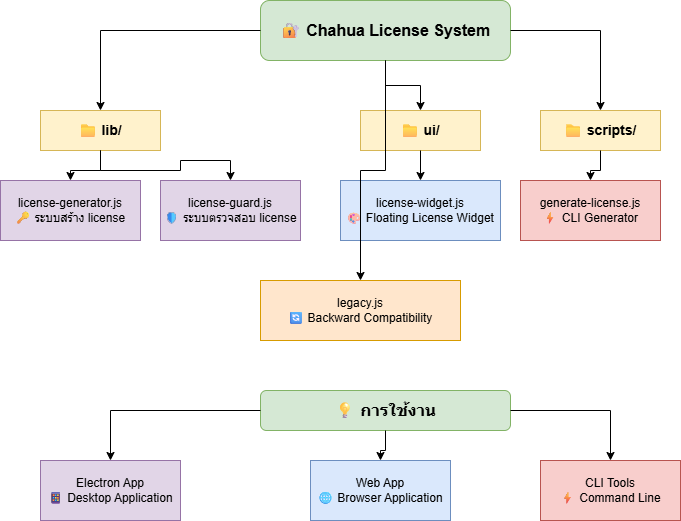

The diagram above was exported from draw.io. Its source (the exported page's mxGraphModel, read from the mxfile embedded in the PNG):
<mxGraphModel dx="593" dy="563" grid="1" gridSize="10" guides="1" tooltips="1" connect="1" arrows="1" fold="1" page="1" pageScale="1" pageWidth="827" pageHeight="1169" math="0" shadow="0">
  <root>
    <mxCell id="0" />
    <mxCell id="1" parent="0" />
    <mxCell id="2" value="🔐 Chahua License System" style="rounded=1;whiteSpace=wrap;html=1;fillColor=#d5e8d4;strokeColor=#82b366;fontSize=16;fontStyle=1" parent="1" vertex="1">
      <mxGeometry x="300" y="40" width="250" height="60" as="geometry" />
    </mxCell>
    <mxCell id="3" value="📁 lib/" style="rounded=0;whiteSpace=wrap;html=1;fillColor=#fff2cc;strokeColor=#d6b656;fontSize=14;fontStyle=1" parent="1" vertex="1">
      <mxGeometry x="80" y="150" width="120" height="40" as="geometry" />
    </mxCell>
    <mxCell id="4" value="license-generator.js&#10;🔑 ระบบสร้าง license" style="rounded=0;whiteSpace=wrap;html=1;fillColor=#e1d5e7;strokeColor=#9673a6" parent="1" vertex="1">
      <mxGeometry x="40" y="220" width="140" height="60" as="geometry" />
    </mxCell>
    <mxCell id="5" value="license-guard.js&#10;🛡 ระบบตรวจสอบ license" style="rounded=0;whiteSpace=wrap;html=1;fillColor=#e1d5e7;strokeColor=#9673a6" parent="1" vertex="1">
      <mxGeometry x="200" y="220" width="140" height="60" as="geometry" />
    </mxCell>
    <mxCell id="6" value="📁 ui/" style="rounded=0;whiteSpace=wrap;html=1;fillColor=#fff2cc;strokeColor=#d6b656;fontSize=14;fontStyle=1" parent="1" vertex="1">
      <mxGeometry x="400" y="150" width="120" height="40" as="geometry" />
    </mxCell>
    <mxCell id="7" value="license-widget.js&#10;🎨 Floating License Widget" style="rounded=0;whiteSpace=wrap;html=1;fillColor=#dae8fc;strokeColor=#6c8ebf" parent="1" vertex="1">
      <mxGeometry x="380" y="220" width="160" height="60" as="geometry" />
    </mxCell>
    <mxCell id="8" value="📁 scripts/" style="rounded=0;whiteSpace=wrap;html=1;fillColor=#fff2cc;strokeColor=#d6b656;fontSize=14;fontStyle=1" parent="1" vertex="1">
      <mxGeometry x="580" y="150" width="120" height="40" as="geometry" />
    </mxCell>
    <mxCell id="9" value="generate-license.js&#10;⚡ CLI Generator" style="rounded=0;whiteSpace=wrap;html=1;fillColor=#f8cecc;strokeColor=#b85450" parent="1" vertex="1">
      <mxGeometry x="560" y="220" width="140" height="60" as="geometry" />
    </mxCell>
    <mxCell id="10" value="legacy.js&#10;🔄 Backward Compatibility" style="rounded=0;whiteSpace=wrap;html=1;fillColor=#ffe6cc;strokeColor=#d79b00" parent="1" vertex="1">
      <mxGeometry x="300" y="320" width="200" height="60" as="geometry" />
    </mxCell>
    <mxCell id="11" value="💡 การใช้งาน" style="rounded=1;whiteSpace=wrap;html=1;fillColor=#d5e8d4;strokeColor=#82b366;fontSize=16;fontStyle=1" parent="1" vertex="1">
      <mxGeometry x="300" y="430" width="250" height="40" as="geometry" />
    </mxCell>
    <mxCell id="12" value="Electron App&#10;📱 Desktop Application" style="rounded=0;whiteSpace=wrap;html=1;fillColor=#e1d5e7;strokeColor=#9673a6" parent="1" vertex="1">
      <mxGeometry x="80" y="500" width="140" height="60" as="geometry" />
    </mxCell>
    <mxCell id="13" value="Web App&#10;🌐 Browser Application" style="rounded=0;whiteSpace=wrap;html=1;fillColor=#dae8fc;strokeColor=#6c8ebf" parent="1" vertex="1">
      <mxGeometry x="350" y="500" width="140" height="60" as="geometry" />
    </mxCell>
    <mxCell id="14" value="CLI Tools&#10;⚡ Command Line" style="rounded=0;whiteSpace=wrap;html=1;fillColor=#f8cecc;strokeColor=#b85450" parent="1" vertex="1">
      <mxGeometry x="580" y="500" width="140" height="60" as="geometry" />
    </mxCell>
    <mxCell id="15" style="edgeStyle=orthogonalEdgeStyle;rounded=0;orthogonalLoop=1;jettySize=auto;html=1;" parent="1" source="2" target="3" edge="1">
      <mxGeometry relative="1" as="geometry" />
    </mxCell>
    <mxCell id="16" style="edgeStyle=orthogonalEdgeStyle;rounded=0;orthogonalLoop=1;jettySize=auto;html=1;" parent="1" source="2" target="6" edge="1">
      <mxGeometry relative="1" as="geometry" />
    </mxCell>
    <mxCell id="17" style="edgeStyle=orthogonalEdgeStyle;rounded=0;orthogonalLoop=1;jettySize=auto;html=1;" parent="1" source="2" target="8" edge="1">
      <mxGeometry relative="1" as="geometry" />
    </mxCell>
    <mxCell id="18" style="edgeStyle=orthogonalEdgeStyle;rounded=0;orthogonalLoop=1;jettySize=auto;html=1;" parent="1" source="3" target="4" edge="1">
      <mxGeometry relative="1" as="geometry" />
    </mxCell>
    <mxCell id="19" style="edgeStyle=orthogonalEdgeStyle;rounded=0;orthogonalLoop=1;jettySize=auto;html=1;" parent="1" source="3" target="5" edge="1">
      <mxGeometry relative="1" as="geometry" />
    </mxCell>
    <mxCell id="20" style="edgeStyle=orthogonalEdgeStyle;rounded=0;orthogonalLoop=1;jettySize=auto;html=1;" parent="1" source="6" target="7" edge="1">
      <mxGeometry relative="1" as="geometry" />
    </mxCell>
    <mxCell id="21" style="edgeStyle=orthogonalEdgeStyle;rounded=0;orthogonalLoop=1;jettySize=auto;html=1;" parent="1" source="8" target="9" edge="1">
      <mxGeometry relative="1" as="geometry" />
    </mxCell>
    <mxCell id="22" style="edgeStyle=orthogonalEdgeStyle;rounded=0;orthogonalLoop=1;jettySize=auto;html=1;" parent="1" source="11" target="12" edge="1">
      <mxGeometry relative="1" as="geometry" />
    </mxCell>
    <mxCell id="23" style="edgeStyle=orthogonalEdgeStyle;rounded=0;orthogonalLoop=1;jettySize=auto;html=1;" parent="1" source="11" target="13" edge="1">
      <mxGeometry relative="1" as="geometry" />
    </mxCell>
    <mxCell id="24" style="edgeStyle=orthogonalEdgeStyle;rounded=0;orthogonalLoop=1;jettySize=auto;html=1;" parent="1" source="11" target="14" edge="1">
      <mxGeometry relative="1" as="geometry" />
    </mxCell>
    <mxCell id="25" style="edgeStyle=orthogonalEdgeStyle;rounded=0;orthogonalLoop=1;jettySize=auto;html=1;" parent="1" source="2" target="10" edge="1">
      <mxGeometry relative="1" as="geometry" />
    </mxCell>
  </root>
</mxGraphModel>